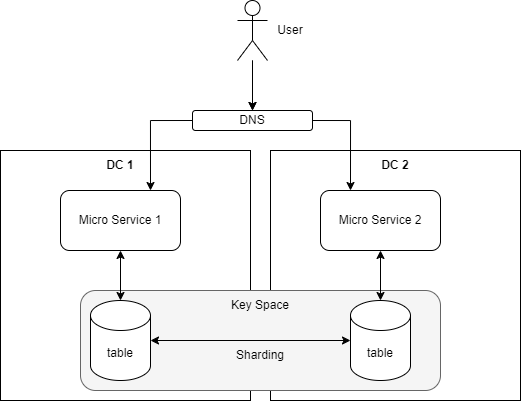

The diagram above was exported from draw.io. Its source (the exported page's mxGraphModel, read from the mxfile embedded in the PNG):
<mxGraphModel dx="797" dy="661" grid="1" gridSize="10" guides="1" tooltips="1" connect="1" arrows="1" fold="1" page="1" pageScale="1" pageWidth="827" pageHeight="1169" math="0" shadow="0">
  <root>
    <mxCell id="0" />
    <mxCell id="1" parent="0" />
    <mxCell id="aaEmuZK8fBFAY-2g_27k-2" value="" style="whiteSpace=wrap;html=1;aspect=fixed;" vertex="1" parent="1">
      <mxGeometry x="50" y="300" width="250" height="250" as="geometry" />
    </mxCell>
    <mxCell id="aaEmuZK8fBFAY-2g_27k-3" value="" style="whiteSpace=wrap;html=1;aspect=fixed;" vertex="1" parent="1">
      <mxGeometry x="320" y="300" width="250" height="250" as="geometry" />
    </mxCell>
    <mxCell id="aaEmuZK8fBFAY-2g_27k-9" value="" style="rounded=1;whiteSpace=wrap;html=1;fillColor=#f5f5f5;fontColor=#333333;strokeColor=#666666;" vertex="1" parent="1">
      <mxGeometry x="130" y="440" width="360" height="100" as="geometry" />
    </mxCell>
    <mxCell id="aaEmuZK8fBFAY-2g_27k-4" value="&lt;b&gt;DC 1&lt;/b&gt;" style="text;html=1;align=center;verticalAlign=middle;whiteSpace=wrap;rounded=0;" vertex="1" parent="1">
      <mxGeometry x="140" y="300" width="60" height="30" as="geometry" />
    </mxCell>
    <mxCell id="aaEmuZK8fBFAY-2g_27k-6" value="&lt;b&gt;DC 2&lt;/b&gt;" style="text;html=1;align=center;verticalAlign=middle;whiteSpace=wrap;rounded=0;" vertex="1" parent="1">
      <mxGeometry x="415" y="300" width="60" height="30" as="geometry" />
    </mxCell>
    <mxCell id="aaEmuZK8fBFAY-2g_27k-7" value="table" style="shape=cylinder3;whiteSpace=wrap;html=1;boundedLbl=1;backgroundOutline=1;size=15;" vertex="1" parent="1">
      <mxGeometry x="140" y="450" width="60" height="80" as="geometry" />
    </mxCell>
    <mxCell id="aaEmuZK8fBFAY-2g_27k-10" value="Key Space" style="text;html=1;align=center;verticalAlign=middle;whiteSpace=wrap;rounded=0;" vertex="1" parent="1">
      <mxGeometry x="265" y="440" width="90" height="30" as="geometry" />
    </mxCell>
    <mxCell id="aaEmuZK8fBFAY-2g_27k-11" value="table" style="shape=cylinder3;whiteSpace=wrap;html=1;boundedLbl=1;backgroundOutline=1;size=15;" vertex="1" parent="1">
      <mxGeometry x="400" y="450" width="60" height="80" as="geometry" />
    </mxCell>
    <mxCell id="aaEmuZK8fBFAY-2g_27k-12" style="edgeStyle=orthogonalEdgeStyle;rounded=0;orthogonalLoop=1;jettySize=auto;html=1;exitX=1;exitY=0.5;exitDx=0;exitDy=0;exitPerimeter=0;entryX=0;entryY=0.5;entryDx=0;entryDy=0;entryPerimeter=0;startArrow=classic;startFill=1;" edge="1" parent="1" source="aaEmuZK8fBFAY-2g_27k-7" target="aaEmuZK8fBFAY-2g_27k-11">
      <mxGeometry relative="1" as="geometry" />
    </mxCell>
    <mxCell id="aaEmuZK8fBFAY-2g_27k-13" value="Sharding" style="text;html=1;align=center;verticalAlign=middle;whiteSpace=wrap;rounded=0;" vertex="1" parent="1">
      <mxGeometry x="280" y="490" width="60" height="30" as="geometry" />
    </mxCell>
    <mxCell id="aaEmuZK8fBFAY-2g_27k-17" style="edgeStyle=orthogonalEdgeStyle;rounded=0;orthogonalLoop=1;jettySize=auto;html=1;exitX=0.5;exitY=1;exitDx=0;exitDy=0;startArrow=classic;startFill=1;" edge="1" parent="1" source="aaEmuZK8fBFAY-2g_27k-14" target="aaEmuZK8fBFAY-2g_27k-7">
      <mxGeometry relative="1" as="geometry" />
    </mxCell>
    <mxCell id="aaEmuZK8fBFAY-2g_27k-14" value="Micro Service 1" style="rounded=1;whiteSpace=wrap;html=1;" vertex="1" parent="1">
      <mxGeometry x="110" y="340" width="120" height="60" as="geometry" />
    </mxCell>
    <mxCell id="aaEmuZK8fBFAY-2g_27k-15" value="Micro Service 2" style="rounded=1;whiteSpace=wrap;html=1;" vertex="1" parent="1">
      <mxGeometry x="370" y="340" width="120" height="60" as="geometry" />
    </mxCell>
    <mxCell id="aaEmuZK8fBFAY-2g_27k-16" style="edgeStyle=orthogonalEdgeStyle;rounded=0;orthogonalLoop=1;jettySize=auto;html=1;exitX=0.5;exitY=1;exitDx=0;exitDy=0;entryX=0.5;entryY=0;entryDx=0;entryDy=0;entryPerimeter=0;startArrow=classic;startFill=1;" edge="1" parent="1" source="aaEmuZK8fBFAY-2g_27k-15" target="aaEmuZK8fBFAY-2g_27k-11">
      <mxGeometry relative="1" as="geometry" />
    </mxCell>
    <mxCell id="aaEmuZK8fBFAY-2g_27k-19" style="edgeStyle=orthogonalEdgeStyle;rounded=0;orthogonalLoop=1;jettySize=auto;html=1;exitX=0;exitY=0.5;exitDx=0;exitDy=0;entryX=0.75;entryY=0;entryDx=0;entryDy=0;" edge="1" parent="1" source="aaEmuZK8fBFAY-2g_27k-18" target="aaEmuZK8fBFAY-2g_27k-14">
      <mxGeometry relative="1" as="geometry" />
    </mxCell>
    <mxCell id="aaEmuZK8fBFAY-2g_27k-20" style="edgeStyle=orthogonalEdgeStyle;rounded=0;orthogonalLoop=1;jettySize=auto;html=1;exitX=1;exitY=0.5;exitDx=0;exitDy=0;entryX=0.25;entryY=0;entryDx=0;entryDy=0;" edge="1" parent="1" source="aaEmuZK8fBFAY-2g_27k-18" target="aaEmuZK8fBFAY-2g_27k-15">
      <mxGeometry relative="1" as="geometry" />
    </mxCell>
    <mxCell id="aaEmuZK8fBFAY-2g_27k-18" value="DNS" style="rounded=1;whiteSpace=wrap;html=1;" vertex="1" parent="1">
      <mxGeometry x="242" y="260" width="120" height="20" as="geometry" />
    </mxCell>
    <mxCell id="aaEmuZK8fBFAY-2g_27k-22" value="" style="edgeStyle=orthogonalEdgeStyle;rounded=0;orthogonalLoop=1;jettySize=auto;html=1;" edge="1" parent="1" source="aaEmuZK8fBFAY-2g_27k-21" target="aaEmuZK8fBFAY-2g_27k-18">
      <mxGeometry relative="1" as="geometry" />
    </mxCell>
    <mxCell id="aaEmuZK8fBFAY-2g_27k-23" value="" style="edgeStyle=orthogonalEdgeStyle;rounded=0;orthogonalLoop=1;jettySize=auto;html=1;" edge="1" parent="1" source="aaEmuZK8fBFAY-2g_27k-21" target="aaEmuZK8fBFAY-2g_27k-18">
      <mxGeometry relative="1" as="geometry" />
    </mxCell>
    <mxCell id="aaEmuZK8fBFAY-2g_27k-21" value="" style="shape=umlActor;verticalLabelPosition=bottom;verticalAlign=top;html=1;outlineConnect=0;" vertex="1" parent="1">
      <mxGeometry x="287" y="150" width="30" height="60" as="geometry" />
    </mxCell>
    <mxCell id="aaEmuZK8fBFAY-2g_27k-24" value="User" style="text;html=1;align=center;verticalAlign=middle;whiteSpace=wrap;rounded=0;" vertex="1" parent="1">
      <mxGeometry x="310" y="165" width="60" height="30" as="geometry" />
    </mxCell>
  </root>
</mxGraphModel>